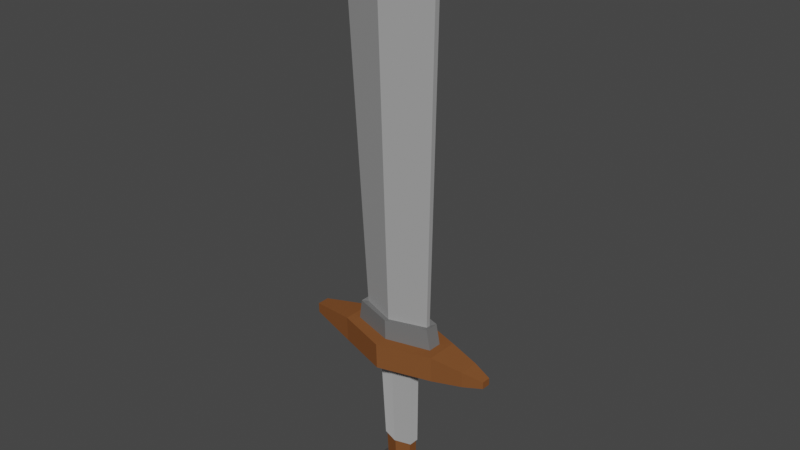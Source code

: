 # Source: sword.blend  (saved by Blender 2.80.75; exported with 4.5.12 LTS)
import bpy
from mathutils import Matrix  # noqa: F401  (used for matrix-valued properties, if any)

bpy.ops.wm.read_factory_settings(use_empty=True)
scene = bpy.context.scene
scene.name = 'Scene'

# ---- collections
col_collection = bpy.data.collections.new('Collection'); scene.collection.children.link(col_collection)

# ---- materials (node trees are filled in below, after node groups)
mat_lgray = bpy.data.materials.new('lGray')
mat_lgray.use_transparent_shadow = False
mat_lgray.diffuse_color = (0.3564, 0.3564, 0.3564, 1.0)
mat_gray_2 = bpy.data.materials.new('Gray 2')
mat_gray_2.use_transparent_shadow = False
mat_gray_2.diffuse_color = (0.162, 0.162, 0.162, 1.0)
mat_dark_gray = bpy.data.materials.new('Dark Gray')
mat_dark_gray.use_transparent_shadow = False
mat_dark_gray.diffuse_color = (0.02732, 0.02732, 0.02732, 1.0)
mat_brown = bpy.data.materials.new('Brown')
mat_brown.use_transparent_shadow = False
mat_brown.diffuse_color = (0.2122, 0.08022, 0.02843, 1.0)

# ---- material node trees
mat_lgray.use_nodes = True; mat_lgray.node_tree.nodes.clear()
_N = mat_lgray.node_tree.nodes; _L = mat_lgray.node_tree.links
n0 = _N.new('ShaderNodeOutputMaterial'); n0.name = 'Material Output'; n0.location = (300, 300)
n1 = _N.new('ShaderNodeBsdfPrincipled'); n1.name = 'Principled BSDF'; n1.location = (10, 300)
n1.distribution = 'GGX'
n1.subsurface_method = 'BURLEY'
n1.inputs[0].default_value = (0.3564, 0.3564, 0.3564, 1.0)
n1.inputs[3].default_value = 1.45
n1.inputs[27].default_value = (0.0, 0.0, 0.0, 1.0)
n1.inputs[28].default_value = 1.0
_L.new(n1.outputs[0], n0.inputs[0])
n0.is_active_output = True
mat_gray_2.use_nodes = True; mat_gray_2.node_tree.nodes.clear()
_N = mat_gray_2.node_tree.nodes; _L = mat_gray_2.node_tree.links
n0 = _N.new('ShaderNodeOutputMaterial'); n0.name = 'Material Output'; n0.location = (300, 300)
n1 = _N.new('ShaderNodeBsdfPrincipled'); n1.name = 'Principled BSDF'; n1.location = (10, 300)
n1.distribution = 'GGX'
n1.subsurface_method = 'BURLEY'
n1.inputs[0].default_value = (0.162, 0.162, 0.162, 1.0)
n1.inputs[3].default_value = 1.45
n1.inputs[27].default_value = (0.0, 0.0, 0.0, 1.0)
n1.inputs[28].default_value = 1.0
_L.new(n1.outputs[0], n0.inputs[0])
n0.is_active_output = True
mat_dark_gray.use_nodes = True; mat_dark_gray.node_tree.nodes.clear()
_N = mat_dark_gray.node_tree.nodes; _L = mat_dark_gray.node_tree.links
n0 = _N.new('ShaderNodeOutputMaterial'); n0.name = 'Material Output'; n0.location = (300, 300)
n1 = _N.new('ShaderNodeBsdfPrincipled'); n1.name = 'Principled BSDF'; n1.location = (10, 300)
n1.distribution = 'GGX'
n1.subsurface_method = 'BURLEY'
n1.inputs[0].default_value = (0.02732, 0.02732, 0.02732, 1.0)
n1.inputs[2].default_value = 0.917
n1.inputs[3].default_value = 0.0
n1.inputs[15].default_value = 0.09362
n1.inputs[24].default_value = 0.2
n1.inputs[27].default_value = (0.0, 0.0, 0.0, 1.0)
n1.inputs[28].default_value = 1.0
_L.new(n1.outputs[0], n0.inputs[0])
n0.is_active_output = True
mat_brown.use_nodes = True; mat_brown.node_tree.nodes.clear()
_N = mat_brown.node_tree.nodes; _L = mat_brown.node_tree.links
n0 = _N.new('ShaderNodeOutputMaterial'); n0.name = 'Material Output'; n0.location = (300, 300)
n1 = _N.new('ShaderNodeBsdfPrincipled'); n1.name = 'Principled BSDF'; n1.location = (10, 300)
n1.distribution = 'GGX'
n1.subsurface_method = 'BURLEY'
n1.inputs[0].default_value = (0.214, 0.08103, 0.02829, 1.0)
n1.inputs[2].default_value = 0.825
n1.inputs[3].default_value = 1.45
n1.inputs[13].default_value = 0.0
n1.inputs[15].default_value = 0.175
n1.inputs[27].default_value = (0.0, 0.0, 0.0, 1.0)
n1.inputs[28].default_value = 1.0
_L.new(n1.outputs[0], n0.inputs[0])
n0.is_active_output = True

# ---- world
world_world = bpy.data.worlds.new('World'); scene.world = world_world
world_world.use_nodes = True; world_world.node_tree.nodes.clear()
_N = world_world.node_tree.nodes; _L = world_world.node_tree.links
n0 = _N.new('ShaderNodeOutputWorld'); n0.name = 'World Output'; n0.location = (300, 300)
n1 = _N.new('ShaderNodeBackground'); n1.name = 'Background'; n1.location = (10, 300)
n1.inputs[0].default_value = (0.05088, 0.05088, 0.05088, 1.0)
_L.new(n1.outputs[0], n0.inputs[0])
n0.is_active_output = True
world_world.color = (0.05088, 0.05088, 0.05088)
world_world.use_sun_shadow = False
world_world.sun_shadow_jitter_overblur = 0.0

# ---- meshes
me_cylinder_001 = bpy.data.meshes.new('Cylinder.001')
me_cylinder_001.from_pydata([(0.01015, 0.5271, 0.7003), (0.03483, 1.005, -0.09643), (-1.268, 0.2336, 0.6823), (-1.66, 0.568, -0.1213), (-1.282, -0.1614, 0.6738), (-1.697, -0.4311, -0.1427), (-0.03007, -0.5499, 0.6772), (-0.03979, -0.9935, -0.1392), (1.248, -0.2564, 0.6953), (1.655, -0.5569, -0.1143), (1.262, 0.1386, 0.7037), (1.692, 0.4422, -0.09291), (-0.5516, 0.1889, -0.1191), (0.01084, 0.3305, -0.1109), (-0.5638, -0.1361, -0.126), (-0.01462, -0.3194, -0.1248), (0.549, -0.1778, -0.1166), (0.5612, 0.1472, -0.1096), (-0.4153, 0.2435, -3.994), (0.04507, 0.3657, -3.988), (-0.4257, -0.03504, -4.0), (0.02306, -0.1914, -3.999), (0.4847, -0.0692, -3.993), (0.4951, 0.2094, -3.987), (-0.7386, 0.3021, -4.577), (0.05293, 0.4459, -4.567), (-0.7515, -0.04439, -4.585), (0.02606, -0.2471, -4.582), (0.8185, -0.1033, -4.572), (0.8315, 0.2432, -4.564), (-0.2389, 0.2674, -4.79), (0.05334, 0.4094, -4.785), (-0.2503, -0.03797, -4.797), (0.03003, -0.2014, -4.798), (0.3227, -0.05948, -4.792), (0.3341, 0.2459, -4.786), (0.02735, 0.9877, 0.7102), (-1.667, 0.551, 0.6852), (-1.705, -0.448, 0.6639), (-0.04727, -1.01, 0.6674), (1.648, -0.5738, 0.6923), (1.685, 0.4252, 0.7137), (0.01273, 0.5885, 0.6672), (-1.409, 0.2619, 0.6472), (-1.425, -0.1776, 0.6377), (-0.03202, -0.6099, 0.6416), (1.39, -0.2833, 0.6616), (1.406, 0.1563, 0.671), (0.001033, 0.4216, 1.308), (-1.172, 0.08217, 1.29), (-1.176, -0.04375, 1.287), (-0.03227, -0.4701, 1.289), (1.14, -0.1339, 1.307), (1.145, -0.001533, 1.31), (-0.0956, 0.2497, 11.94), (-1.676, -0.05531, 11.92), (-1.682, -0.2113, 11.91), (-0.1327, -0.7445, 11.92), (1.452, -0.3329, 11.94), (1.458, -0.1689, 11.94), (-0.1203, -0.1528, 13.07), (-0.4036, -0.2179, 13.07), (-0.4069, -0.3055, 13.07), (-0.1292, -0.3916, 13.07), (0.1541, -0.3265, 13.07), (0.1573, -0.2389, 13.07), (-0.1272, -0.2776, 13.33), (0.01015, 0.5271, 0.7003), (-1.268, 0.2336, 0.6823), (-1.282, -0.1614, 0.6738), (-0.03007, -0.5499, 0.6772), (1.248, -0.2564, 0.6953), (1.262, 0.1386, 0.7037), (0.00644, 0.5742, 1.346), (-1.297, 0.2432, 1.327), (-1.313, -0.1964, 1.317), (-0.03831, -0.6242, 1.32), (1.265, -0.2931, 1.339), (1.281, 0.1464, 1.349), (-0.1534, 0.2196, -4.862), (0.05053, 0.3186, -4.858), (-0.1614, 0.00639, -4.866), (0.03426, -0.1077, -4.867), (0.2386, -0.008618, -4.863), (0.2465, 0.2045, -4.858), (0.02258, -0.2641, -4.292), (0.8405, -0.1158, -4.281), (-0.7657, 0.3024, -4.287), (-0.779, -0.05504, -4.295), (0.8538, 0.2416, -4.273), (0.05074, 0.4507, -4.276), (2.66, -0.4051, 0.05372), (2.655, -0.4156, 0.5495), (2.678, 0.1985, 0.5626), (2.683, 0.2089, 0.06686), (-2.668, 0.4091, 0.02199), (-2.673, 0.3986, 0.5167), (-2.695, -0.2141, 0.5036), (-2.691, -0.2037, 0.008868), (3.29, -0.2638, 0.198), (3.288, -0.2685, 0.423), (3.299, 0.01021, 0.429), (3.301, 0.01495, 0.204), (-3.234, 0.317, 0.1046), (-3.237, 0.3104, 0.4197), (-3.251, -0.07994, 0.4114), (-3.249, -0.0733, 0.09629), (0.5428, -0.1673, -0.4919), (0.5548, 0.1532, -0.485), (-0.5504, -0.1263, -0.5011), (-0.01097, -0.307, -0.4999), (0.01416, 0.3339, -0.4862), (-0.5384, 0.1942, -0.4943), (0.4971, -0.09019, -3.244), (-0.4524, -0.05456, -3.252), (0.03846, 0.3589, -3.238), (0.5078, 0.1973, -3.237), (0.01578, -0.2161, -3.251), (-0.4417, 0.233, -3.246), (0.5495, 0.2124, -3.237), (0.6027, 0.1699, -0.4842), (0.01446, -0.2492, -3.251), (-0.01243, -0.3439, -0.5007), (-0.482, 0.2511, -3.246), (-0.5849, 0.2144, -0.4943), (-0.5983, -0.143, -0.5019), (0.5893, -0.1875, -0.4918), (0.01555, 0.3708, -0.4854), (0.5375, -0.1083, -3.244), (-0.494, -0.06957, -3.252), (0.03971, 0.392, -3.238)], [], [(36, 1, 3, 37), (5, 38, 97, 98), (38, 5, 7, 39), (39, 7, 9, 40), (9, 7, 15, 16), (11, 41, 93, 94), (41, 11, 1, 36), (116, 113, 22, 23), (5, 3, 12, 14), (11, 9, 16, 17), (3, 1, 13, 12), (7, 5, 14, 15), (1, 11, 17, 13), (86, 85, 27, 28), (117, 114, 20, 21), (118, 115, 19, 18), (115, 116, 23, 19), (113, 117, 21, 22), (114, 118, 18, 20), (27, 26, 32, 33), (88, 87, 24, 26), (89, 86, 28, 29), (85, 88, 26, 27), (87, 90, 25, 24), (90, 89, 29, 25), (24, 25, 31, 30), (25, 29, 35, 31), (28, 27, 33, 34), (26, 24, 30, 32), (29, 28, 34, 35), (31, 35, 84, 80), (2, 0, 36, 37), (4, 2, 37, 38), (6, 4, 38, 39), (8, 6, 39, 40), (10, 8, 40, 41), (0, 10, 41, 36), (67, 72, 71, 70, 69, 68), (43, 44, 75, 74), (45, 46, 77, 76), (47, 42, 73, 78), (42, 43, 74, 73), (44, 45, 76, 75), (46, 47, 78, 77), (59, 54, 60, 65), (48, 49, 55, 54), (53, 48, 54, 59), (51, 52, 58, 57), (49, 50, 56, 55), (52, 53, 59, 58), (50, 51, 57, 56), (64, 65, 66), (57, 58, 64, 63), (55, 56, 62, 61), (58, 59, 65, 64), (56, 57, 63, 62), (54, 55, 61, 60), (62, 63, 66), (60, 61, 66), (65, 60, 66), (63, 64, 66), (61, 62, 66), (43, 42, 67, 68), (44, 43, 68, 69), (45, 44, 69, 70), (46, 45, 70, 71), (47, 46, 71, 72), (42, 47, 72, 67), (73, 74, 49, 48), (74, 75, 50, 49), (75, 76, 51, 50), (76, 77, 52, 51), (77, 78, 53, 52), (78, 73, 48, 53), (81, 79, 80, 84, 83, 82), (34, 33, 82, 83), (32, 30, 79, 81), (35, 34, 83, 84), (33, 32, 81, 82), (30, 31, 80, 79), (19, 23, 89, 90), (18, 19, 90, 87), (21, 20, 88, 85), (23, 22, 86, 89), (20, 18, 87, 88), (22, 21, 85, 86), (91, 94, 102, 99), (41, 40, 92, 93), (9, 11, 94, 91), (40, 9, 91, 92), (96, 95, 103, 104), (38, 37, 96, 97), (3, 5, 98, 95), (37, 3, 95, 96), (100, 99, 102, 101), (92, 91, 99, 100), (94, 93, 101, 102), (93, 92, 100, 101), (104, 103, 106, 105), (98, 97, 105, 106), (97, 96, 104, 105), (95, 98, 106, 103), (14, 12, 112, 109), (16, 15, 110, 107), (13, 17, 108, 111), (12, 13, 111, 112), (15, 14, 109, 110), (17, 16, 107, 108), (115, 118, 123, 130), (107, 110, 122, 126), (110, 109, 125, 122), (116, 115, 130, 119), (109, 112, 124, 125), (113, 116, 119, 128), (125, 124, 123, 129), (126, 122, 121, 128), (127, 120, 119, 130), (124, 127, 130, 123), (122, 125, 129, 121), (120, 126, 128, 119), (108, 107, 126, 120), (118, 114, 129, 123), (111, 108, 120, 127), (114, 117, 121, 129), (117, 113, 128, 121), (112, 111, 127, 124)])
me_cylinder_001.polygons.foreach_set('material_index', [3, 3, 3, 3, 3, 3, 3, 3, 3, 3, 3, 3, 3, 1, 3, 3, 3, 3, 3, 1, 1, 1, 1, 1, 1, 1, 1, 1, 1, 1, 1, 3, 3, 3, 3, 3, 3, 0, 1, 1, 1, 1, 1, 1, 0, 0, 0, 0, 0, 0, 0, 0, 0, 0, 0, 0, 0, 0, 0, 0, 0, 0, 0, 0, 0, 0, 0, 0, 1, 1, 1, 1, 1, 1, 1, 1, 1, 1, 1, 1, 1, 1, 1, 1, 1, 1, 3, 3, 3, 3, 3, 3, 3, 3, 3, 3, 3, 3, 3, 3, 3, 3, 3, 3, 3, 3, 3, 3, 2, 2, 2, 2, 2, 2, 2, 2, 2, 2, 2, 2, 2, 2, 2, 2, 2, 2])
_uv = me_cylinder_001.uv_layers.new(name='UVMap')
_uv.uv.foreach_set('vector', [1.0, 0.5, 1.0, 1.0, 0.8333, 1.0, 0.8333, 0.5, 0.6667, 1.0, 0.6667, 0.5, 0.6667, 0.5, 0.6667, 1.0, 0.6667, 0.5, 0.6667, 1.0, 0.5, 1.0, 0.5, 0.5, 0.5, 0.5, 0.5, 1.0, 0.3333, 1.0, 0.3333, 0.5, 0.3333, 1.0, 0.5, 1.0, 0.5, 1.0, 0.3333, 1.0, 0.1667, 1.0, 0.1667, 0.5, 0.1667, 0.5, 0.1667, 1.0, 0.1667, 0.5, 0.1667, 1.0, -8.941e-08, 1.0, -8.941e-08, 0.5, 0.1667, 1.0, 0.3333, 1.0, 0.3333, 1.0, 0.1667, 1.0, 0.6667, 1.0, 0.8333, 1.0, 0.8333, 1.0, 0.6667, 1.0, 0.1667, 1.0, 0.3333, 1.0, 0.3333, 1.0, 0.1667, 1.0, 0.8333, 1.0, 1.0, 1.0, 1.0, 1.0, 0.8333, 1.0, 0.5, 1.0, 0.6667, 1.0, 0.6667, 1.0, 0.5, 1.0, -8.941e-08, 1.0, 0.1667, 1.0, 0.1667, 1.0, -8.941e-08, 1.0, 0.3333, 1.0, 0.5, 1.0, 0.5, 1.0, 0.3333, 1.0, 0.5, 1.0, 0.6667, 1.0, 0.6667, 1.0, 0.5, 1.0, 0.8333, 1.0, 1.0, 1.0, 1.0, 1.0, 0.8333, 1.0, -8.941e-08, 1.0, 0.1667, 1.0, 0.1667, 1.0, -8.941e-08, 1.0, 0.3333, 1.0, 0.5, 1.0, 0.5, 1.0, 0.3333, 1.0, 0.6667, 1.0, 0.8333, 1.0, 0.8333, 1.0, 0.6667, 1.0, 0.5, 1.0, 0.6667, 1.0, 0.6667, 1.0, 0.5, 1.0, 0.6667, 1.0, 0.8333, 1.0, 0.8333, 1.0, 0.6667, 1.0, 0.1667, 1.0, 0.3333, 1.0, 0.3333, 1.0, 0.1667, 1.0, 0.5, 1.0, 0.6667, 1.0, 0.6667, 1.0, 0.5, 1.0, 0.8333, 1.0, 1.0, 1.0, 1.0, 1.0, 0.8333, 1.0, -8.941e-08, 1.0, 0.1667, 1.0, 0.1667, 1.0, -8.941e-08, 1.0, 0.8333, 1.0, 1.0, 1.0, 1.0, 1.0, 0.8333, 1.0, -8.941e-08, 1.0, 0.1667, 1.0, 0.1667, 1.0, -8.941e-08, 1.0, 0.3333, 1.0, 0.5, 1.0, 0.5, 1.0, 0.3333, 1.0, 0.6667, 1.0, 0.8333, 1.0, 0.8333, 1.0, 0.6667, 1.0, 0.1667, 1.0, 0.3333, 1.0, 0.3333, 1.0, 0.1667, 1.0, -8.941e-08, 1.0, 0.1667, 1.0, 0.1667, 1.0, -8.941e-08, 1.0, 0.9123, 0.3043, 0.75, 0.398, 0.75, 0.49, 0.9578, 0.37, 0.9123, 0.1957, 0.9123, 0.3043, 0.9578, 0.37, 0.9578, 0.13, 0.75, 0.102, 0.9123, 0.1957, 0.9578, 0.13, 0.75, 0.01, 0.5877, 0.1957, 0.75, 0.102, 0.75, 0.01, 0.5422, 0.13, 0.5877, 0.3043, 0.5877, 0.1957, 0.5422, 0.13, 0.5422, 0.37, 0.75, 0.398, 0.5877, 0.3043, 0.5422, 0.37, 0.75, 0.49, 0.75, 0.398, 0.5877, 0.3043, 0.5877, 0.1957, 0.75, 0.102, 0.9123, 0.1957, 0.9123, 0.3043, 0.9123, 0.3043, 0.9123, 0.1957, 0.9123, 0.1957, 0.9123, 0.3043, 0.75, 0.102, 0.5877, 0.1957, 0.5877, 0.1957, 0.75, 0.102, 0.5877, 0.3043, 0.75, 0.398, 0.75, 0.398, 0.5877, 0.3043, 0.75, 0.398, 0.9123, 0.3043, 0.9123, 0.3043, 0.75, 0.398, 0.9123, 0.1957, 0.75, 0.102, 0.75, 0.102, 0.9123, 0.1957, 0.5877, 0.1957, 0.5877, 0.3043, 0.5877, 0.3043, 0.5877, 0.1957, 0.5877, 0.3043, 0.75, 0.398, 0.75, 0.398, 0.5877, 0.3043, 0.75, 0.398, 0.9123, 0.3043, 0.9123, 0.3043, 0.75, 0.398, 0.5877, 0.3043, 0.75, 0.398, 0.75, 0.398, 0.5877, 0.3043, 0.75, 0.102, 0.5877, 0.1957, 0.5877, 0.1957, 0.75, 0.102, 0.9123, 0.3043, 0.9123, 0.1957, 0.9123, 0.1957, 0.9123, 0.3043, 0.5877, 0.1957, 0.5877, 0.3043, 0.5877, 0.3043, 0.5877, 0.1957, 0.9123, 0.1957, 0.75, 0.102, 0.75, 0.102, 0.9123, 0.1957, 0.5877, 0.1957, 0.5877, 0.3043, 0.5877, 0.1957, 0.75, 0.102, 0.5877, 0.1957, 0.5877, 0.1957, 0.75, 0.102, 0.9123, 0.3043, 0.9123, 0.1957, 0.9123, 0.1957, 0.9123, 0.3043, 0.5877, 0.1957, 0.5877, 0.3043, 0.5877, 0.3043, 0.5877, 0.1957, 0.9123, 0.1957, 0.75, 0.102, 0.75, 0.102, 0.9123, 0.1957, 0.75, 0.398, 0.9123, 0.3043, 0.9123, 0.3043, 0.75, 0.398, 0.9123, 0.1957, 0.75, 0.102, 0.9123, 0.1957, 0.75, 0.398, 0.9123, 0.3043, 0.75, 0.398, 0.5877, 0.3043, 0.75, 0.398, 0.5877, 0.3043, 0.75, 0.102, 0.5877, 0.1957, 0.75, 0.102, 0.9123, 0.3043, 0.9123, 0.1957, 0.9123, 0.3043, 0.9123, 0.3043, 0.75, 0.398, 0.75, 0.398, 0.9123, 0.3043, 0.9123, 0.1957, 0.9123, 0.3043, 0.9123, 0.3043, 0.9123, 0.1957, 0.75, 0.102, 0.9123, 0.1957, 0.9123, 0.1957, 0.75, 0.102, 0.5877, 0.1957, 0.75, 0.102, 0.75, 0.102, 0.5877, 0.1957, 0.5877, 0.3043, 0.5877, 0.1957, 0.5877, 0.1957, 0.5877, 0.3043, 0.75, 0.398, 0.5877, 0.3043, 0.5877, 0.3043, 0.75, 0.398, 0.75, 0.398, 0.9123, 0.3043, 0.9123, 0.3043, 0.75, 0.398, 0.9123, 0.3043, 0.9123, 0.1957, 0.9123, 0.1957, 0.9123, 0.3043, 0.9123, 0.1957, 0.75, 0.102, 0.75, 0.102, 0.9123, 0.1957, 0.75, 0.102, 0.5877, 0.1957, 0.5877, 0.1957, 0.75, 0.102, 0.5877, 0.1957, 0.5877, 0.3043, 0.5877, 0.3043, 0.5877, 0.1957, 0.5877, 0.3043, 0.75, 0.398, 0.75, 0.398, 0.5877, 0.3043, 0.6667, 1.0, 0.8333, 1.0, -8.941e-08, 1.0, 0.1667, 1.0, 0.3333, 1.0, 0.5, 1.0, 0.3333, 1.0, 0.5, 1.0, 0.5, 1.0, 0.3333, 1.0, 0.6667, 1.0, 0.8333, 1.0, 0.8333, 1.0, 0.6667, 1.0, 0.1667, 1.0, 0.3333, 1.0, 0.3333, 1.0, 0.1667, 1.0, 0.5, 1.0, 0.6667, 1.0, 0.6667, 1.0, 0.5, 1.0, 0.8333, 1.0, 1.0, 1.0, 1.0, 1.0, 0.8333, 1.0, -8.941e-08, 1.0, 0.1667, 1.0, 0.1667, 1.0, -8.941e-08, 1.0, 0.8333, 1.0, 1.0, 1.0, 1.0, 1.0, 0.8333, 1.0, 0.5, 1.0, 0.6667, 1.0, 0.6667, 1.0, 0.5, 1.0, 0.1667, 1.0, 0.3333, 1.0, 0.3333, 1.0, 0.1667, 1.0, 0.6667, 1.0, 0.8333, 1.0, 0.8333, 1.0, 0.6667, 1.0, 0.3333, 1.0, 0.5, 1.0, 0.5, 1.0, 0.3333, 1.0, 0.3333, 1.0, 0.1667, 1.0, 0.1667, 1.0, 0.3333, 1.0, 0.5422, 0.37, 0.5422, 0.13, 0.5422, 0.13, 0.5422, 0.37, 0.3333, 1.0, 0.1667, 1.0, 0.1667, 1.0, 0.3333, 1.0, 0.3333, 0.5, 0.3333, 1.0, 0.3333, 1.0, 0.3333, 0.5, 0.8333, 0.5, 0.8333, 1.0, 0.8333, 1.0, 0.8333, 0.5, 0.9578, 0.13, 0.9578, 0.37, 0.9578, 0.37, 0.9578, 0.13, 0.8333, 1.0, 0.6667, 1.0, 0.6667, 1.0, 0.8333, 1.0, 0.8333, 0.5, 0.8333, 1.0, 0.8333, 1.0, 0.8333, 0.5, 0.3333, 0.5, 0.3333, 1.0, 0.1667, 1.0, 0.1667, 0.5, 0.3333, 0.5, 0.3333, 1.0, 0.3333, 1.0, 0.3333, 0.5, 0.1667, 1.0, 0.1667, 0.5, 0.1667, 0.5, 0.1667, 1.0, 0.5422, 0.37, 0.5422, 0.13, 0.5422, 0.13, 0.5422, 0.37, 0.8333, 0.5, 0.8333, 1.0, 0.6667, 1.0, 0.6667, 0.5, 0.6667, 1.0, 0.6667, 0.5, 0.6667, 0.5, 0.6667, 1.0, 0.9578, 0.13, 0.9578, 0.37, 0.9578, 0.37, 0.9578, 0.13, 0.8333, 1.0, 0.6667, 1.0, 0.6667, 1.0, 0.8333, 1.0, 0.6667, 1.0, 0.8333, 1.0, 0.8333, 1.0, 0.6667, 1.0, 0.3333, 1.0, 0.5, 1.0, 0.5, 1.0, 0.3333, 1.0, -8.941e-08, 1.0, 0.1667, 1.0, 0.1667, 1.0, -8.941e-08, 1.0, 0.8333, 1.0, 1.0, 1.0, 1.0, 1.0, 0.8333, 1.0, 0.5, 1.0, 0.6667, 1.0, 0.6667, 1.0, 0.5, 1.0, 0.1667, 1.0, 0.3333, 1.0, 0.3333, 1.0, 0.1667, 1.0, 1.0, 1.0, 0.8333, 1.0, 0.8333, 1.0, 1.0, 1.0, 0.3333, 1.0, 0.5, 1.0, 0.5, 1.0, 0.3333, 1.0, 0.5, 1.0, 0.6667, 1.0, 0.6667, 1.0, 0.5, 1.0, 0.1667, 1.0, -8.941e-08, 1.0, -8.941e-08, 1.0, 0.1667, 1.0, 0.6667, 1.0, 0.8333, 1.0, 0.8333, 1.0, 0.6667, 1.0, 0.3333, 1.0, 0.1667, 1.0, 0.1667, 1.0, 0.3333, 1.0, 0.6667, 1.0, 0.8333, 1.0, 0.8333, 1.0, 0.6667, 1.0, 0.3333, 1.0, 0.5, 1.0, 0.5, 1.0, 0.3333, 1.0, -8.941e-08, 1.0, 0.1667, 1.0, 0.1667, 1.0, -8.941e-08, 1.0, 0.8333, 1.0, 1.0, 1.0, 1.0, 1.0, 0.8333, 1.0, 0.5, 1.0, 0.6667, 1.0, 0.6667, 1.0, 0.5, 1.0, 0.1667, 1.0, 0.3333, 1.0, 0.3333, 1.0, 0.1667, 1.0, 0.1667, 1.0, 0.3333, 1.0, 0.3333, 1.0, 0.1667, 1.0, 0.8333, 1.0, 0.6667, 1.0, 0.6667, 1.0, 0.8333, 1.0, -8.941e-08, 1.0, 0.1667, 1.0, 0.1667, 1.0, -8.941e-08, 1.0, 0.6667, 1.0, 0.5, 1.0, 0.5, 1.0, 0.6667, 1.0, 0.5, 1.0, 0.3333, 1.0, 0.3333, 1.0, 0.5, 1.0, 0.8333, 1.0, 1.0, 1.0, 1.0, 1.0, 0.8333, 1.0])
me_cylinder_001.materials.append(mat_lgray)
me_cylinder_001.materials.append(mat_gray_2)
me_cylinder_001.materials.append(mat_dark_gray)
me_cylinder_001.materials.append(mat_brown)
me_cylinder_001.use_remesh_preserve_volume = False
me_cylinder_001.use_remesh_preserve_attributes = False
me_cylinder_001.use_mirror_vertex_groups = False
me_cylinder_001.update()
me_cylinder_001.normals_split_custom_set([tuple(v) for v in zip(*[iter([-0.2497, 0.9682, 0.01808, -0.2497, 0.9682, 0.01808, -0.2497, 0.9682, 0.01808, -0.2497, 0.9682, 0.01808, -0.2263, -0.9738, -0.02261, -0.2263, -0.9738, -0.02261, -0.2263, -0.9738, -0.02261, -0.2263, -0.9738, -0.02261, -0.3212, -0.9467, -0.02292, -0.3212, -0.9467, -0.02292, -0.3212, -0.9467, -0.02292, -0.3212, -0.9467, -0.02292, 0.2497, -0.9682, -0.01808, 0.2497, -0.9682, -0.01808, 0.2497, -0.9682, -0.01808, 0.2497, -0.9682, -0.01808, 0.009271, 0.02106, -0.9997, 0.009271, 0.02106, -0.9997, 0.009271, 0.02106, -0.9997, 0.009271, 0.02106, -0.9997, 0.2257, 0.9739, 0.02261, 0.2257, 0.9739, 0.02261, 0.2257, 0.9739, 0.02261, 0.2257, 0.9739, 0.02261, 0.3212, 0.9467, 0.02292, 0.3212, 0.9467, 0.02292, 0.3212, 0.9467, 0.02292, 0.3212, 0.9467, 0.02292, 0.9992, -0.03693, -0.01762, 0.9992, -0.03693, -0.01762, 0.9992, -0.03693, -0.01762, 0.9992, -0.03693, -0.01762, 0.009271, 0.02106, -0.9997, 0.009271, 0.02106, -0.9997, 0.009271, 0.02106, -0.9997, 0.009271, 0.02106, -0.9997, 0.009271, 0.02106, -0.9997, 0.009271, 0.02106, -0.9997, 0.009271, 0.02106, -0.9997, 0.009271, 0.02106, -0.9997, 0.009271, 0.02106, -0.9997, 0.009271, 0.02106, -0.9997, 0.009271, 0.02106, -0.9997, 0.009271, 0.02106, -0.9997, 0.009272, 0.02106, -0.9997, 0.009272, 0.02106, -0.9997, 0.009272, 0.02106, -0.9997, 0.009272, 0.02106, -0.9997, 0.009272, 0.02106, -0.9997, 0.009272, 0.02106, -0.9997, 0.009272, 0.02106, -0.9997, 0.009272, 0.02106, -0.9997, 0.1789, -0.9823, -0.0556, 0.1789, -0.9823, -0.0556, 0.1789, -0.9823, -0.0556, 0.1789, -0.9823, -0.0556, -0.3272, -0.9443, -0.03534, -0.3272, -0.9443, -0.03534, -0.3272, -0.9443, -0.03534, -0.3272, -0.9443, -0.03534, -0.2552, 0.9669, 0.005591, -0.2552, 0.9669, 0.005591, -0.2552, 0.9669, 0.005591, -0.2552, 0.9669, 0.005591, 0.3268, 0.945, 0.01053, 0.3268, 0.945, 0.01053, 0.3268, 0.945, 0.01053, 0.3268, 0.945, 0.01053, 0.2547, -0.9665, -0.03039, 0.2547, -0.9665, -0.03039, 0.2547, -0.9665, -0.03039, 0.2547, -0.9665, -0.03039, -0.9987, 0.03803, -0.03458, -0.9987, 0.03803, -0.03458, -0.9987, 0.03803, -0.03458, -0.9987, 0.03803, -0.03458, -0.2917, -0.8456, -0.4471, -0.2917, -0.8456, -0.4471, -0.2917, -0.8456, -0.4471, -0.2917, -0.8456, -0.4471, -0.9949, 0.03914, -0.09292, -0.9949, 0.03914, -0.09292, -0.9949, 0.03914, -0.09292, -0.9949, 0.03914, -0.09292, 0.9964, -0.03557, -0.07668, 0.9964, -0.03557, -0.07668, 0.9964, -0.03557, -0.07668, 0.9964, -0.03557, -0.07668, -0.2516, -0.966, -0.05948, -0.2516, -0.966, -0.05948, -0.2516, -0.966, -0.05948, -0.2516, -0.966, -0.05948, -0.1785, 0.9838, -0.01755, -0.1785, 0.9838, -0.01755, -0.1785, 0.9838, -0.01755, -0.1785, 0.9838, -0.01755, 0.252, 0.9676, -0.01404, 0.252, 0.9676, -0.01404, 0.252, 0.9676, -0.01404, 0.252, 0.9676, -0.01404, -0.2269, 0.8836, -0.4095, -0.2269, 0.8836, -0.4095, -0.2269, 0.8836, -0.4095, -0.2269, 0.8836, -0.4095, 0.2994, 0.8638, -0.4052, 0.2994, 0.8638, -0.4052, 0.2994, 0.8638, -0.4052, 0.2994, 0.8638, -0.4052, 0.2345, -0.866, -0.4417, 0.2345, -0.866, -0.4417, 0.2345, -0.866, -0.4417, 0.2345, -0.866, -0.4417, -0.3899, 0.03426, -0.9202, -0.3899, 0.03426, -0.9202, -0.3899, 0.03426, -0.9202, -0.3899, 0.03426, -0.9202, 0.4069, 0.004364, -0.9135, 0.4069, 0.004364, -0.9135, 0.4069, 0.004364, -0.9135, 0.4069, 0.004364, -0.9135, 0.337, 0.5828, -0.7394, 0.337, 0.5828, -0.7394, 0.337, 0.5828, -0.7394, 0.337, 0.5828, -0.7394, -0.009271, -0.02106, 0.9997, -0.009271, -0.02106, 0.9997, -0.009271, -0.02106, 0.9997, -0.009271, -0.02106, 0.9997, -0.009271, -0.02106, 0.9997, -0.009271, -0.02106, 0.9997, -0.009271, -0.02106, 0.9997, -0.009271, -0.02106, 0.9997, -0.009272, -0.02106, 0.9997, -0.009272, -0.02106, 0.9997, -0.009272, -0.02106, 0.9997, -0.009272, -0.02106, 0.9997, -0.009272, -0.02106, 0.9997, -0.009272, -0.02106, 0.9997, -0.009272, -0.02106, 0.9997, -0.009272, -0.02106, 0.9997, -0.009271, -0.02106, 0.9997, -0.009271, -0.02106, 0.9997, -0.009271, -0.02106, 0.9997, -0.009271, -0.02106, 0.9997, -0.009272, -0.02106, 0.9997, -0.009272, -0.02106, 0.9997, -0.009272, -0.02106, 0.9997, -0.009272, -0.02106, 0.9997, 0.009272, 0.02106, -0.9997, 0.009272, 0.02106, -0.9997, 0.009272, 0.02106, -0.9997, 0.009272, 0.02106, -0.9997, 0.009272, 0.02106, -0.9997, 0.009272, 0.02106, -0.9997, -0.9859, 0.0333, 0.164, -0.9859, 0.0333, 0.164, -0.9859, 0.0333, 0.164, -0.9859, 0.0333, 0.164, 0.2346, -0.9721, 0.005409, 0.2346, -0.9721, 0.005409, 0.2346, -0.9721, 0.005409, 0.2346, -0.9721, 0.005409, 0.3064, 0.9508, 0.04658, 0.3064, 0.9508, 0.04658, 0.3064, 0.9508, 0.04658, 0.3064, 0.9508, 0.04658, -0.235, 0.9711, 0.04198, -0.235, 0.9711, 0.04198, -0.235, 0.9711, 0.04198, -0.235, 0.9711, 0.04198, -0.3068, -0.9518, 0.000816, -0.3068, -0.9518, 0.000816, -0.3068, -0.9518, 0.000816, -0.3068, -0.9518, 0.000816, 0.9827, -0.04056, 0.1807, 0.9827, -0.04056, 0.1807, 0.9827, -0.04056, 0.1807, 0.9827, -0.04056, 0.1807, 0.2492, 0.9084, 0.3356, 0.2492, 0.9084, 0.3356, 0.2492, 0.9084, 0.3356, 0.2492, 0.9084, 0.3356, -0.228, 0.9736, 0.007718, -0.228, 0.9736, 0.007718, -0.228, 0.9736, 0.007718, -0.228, 0.9736, 0.007718, 0.2978, 0.9546, 0.0122, 0.2978, 0.9546, 0.0122, 0.2978, 0.9546, 0.0122, 0.2978, 0.9546, 0.0122, 0.262, -0.9648, -0.02409, 0.262, -0.9648, -0.02409, 0.262, -0.9648, -0.02409, 0.262, -0.9648, -0.02409, -0.9982, 0.03828, -0.04693, -0.9982, 0.03828, -0.04693, -0.9982, 0.03828, -0.04693, -0.9982, 0.03828, -0.04693, 0.9989, -0.03666, -0.02998, 0.9989, -0.03666, -0.02998, 0.9989, -0.03666, -0.02998, 0.9989, -0.03666, -0.02998, -0.3354, -0.9416, -0.02915, -0.3354, -0.9416, -0.02915, -0.3354, -0.9416, -0.02915, -0.3354, -0.9416, -0.02915, 0.6714, -0.04093, 0.74, 0.6714, -0.04093, 0.74, 0.6714, -0.04093, 0.74, 0.2336, -0.9314, 0.2793, 0.2336, -0.9314, 0.2793, 0.2336, -0.9314, 0.2793, 0.2336, -0.9314, 0.2793, -0.6701, 0.009142, 0.7422, -0.6701, 0.009142, 0.7422, -0.6701, 0.009142, 0.7422, -0.6701, 0.009142, 0.7422, 0.6562, -0.04064, 0.7535, 0.6562, -0.04064, 0.7535, 0.6562, -0.04064, 0.7535, 0.6562, -0.04064, 0.7535, -0.3092, -0.9106, 0.2741, -0.3092, -0.9106, 0.2741, -0.3092, -0.9106, 0.2741, -0.3092, -0.9106, 0.2741, -0.188, 0.9246, 0.3313, -0.188, 0.9246, 0.3313, -0.188, 0.9246, 0.3313, -0.188, 0.9246, 0.3313, -0.2743, -0.881, 0.3854, -0.2743, -0.881, 0.3854, -0.2743, -0.881, 0.3854, -0.2085, 0.8817, 0.4232, -0.2085, 0.8817, 0.4232, -0.2085, 0.8817, 0.4232, 0.2668, 0.8639, 0.4272, 0.2668, 0.8639, 0.4272, 0.2668, 0.8639, 0.4272, 0.201, -0.8988, 0.3895, 0.201, -0.8988, 0.3895, 0.201, -0.8988, 0.3895, -0.685, 0.01001, 0.7285, -0.685, 0.01001, 0.7285, -0.685, 0.01001, 0.7285, 0.1213, -0.4745, -0.8718, 0.1213, -0.4745, -0.8718, 0.1213, -0.4745, -0.8718, 0.1213, -0.4745, -0.8718, 0.2431, 0.01169, -0.9699, 0.2431, 0.01169, -0.9699, 0.2431, 0.01169, -0.9699, 0.2431, 0.01169, -0.9699, 0.1577, 0.501, -0.851, 0.1577, 0.501, -0.851, 0.1577, 0.501, -0.851, 0.1577, 0.501, -0.851, -0.1053, 0.5109, -0.8532, -0.1053, 0.5109, -0.8532, -0.1053, 0.5109, -0.8532, -0.1053, 0.5109, -0.8532, -0.225, 0.02925, -0.9739, -0.225, 0.02925, -0.9739, -0.225, 0.02925, -0.9739, -0.225, 0.02925, -0.9739, -0.1417, -0.4646, -0.8741, -0.1417, -0.4646, -0.8741, -0.1417, -0.4646, -0.8741, -0.1417, -0.4646, -0.8741, 0.04349, -0.2145, 0.9757, 0.04349, -0.2145, 0.9757, 0.04349, -0.2145, 0.9757, 0.04349, -0.2145, 0.9757, 0.2453, -0.0299, 0.969, 0.2453, -0.0299, 0.969, 0.2453, -0.0299, 0.969, 0.2453, -0.0299, 0.969, 0.05781, 0.1688, 0.984, 0.05781, 0.1688, 0.984, 0.05781, 0.1688, 0.984, 0.05781, 0.1688, 0.984, -0.06189, 0.1751, 0.9826, -0.06189, 0.1751, 0.9826, -0.06189, 0.1751, 0.9826, -0.06189, 0.1751, 0.9826, -0.2632, -0.01082, 0.9647, -0.2632, -0.01082, 0.9647, -0.2632, -0.01082, 0.9647, -0.2632, -0.01082, 0.9647, -0.07634, -0.2118, 0.9743, -0.07634, -0.2118, 0.9743, -0.07634, -0.2118, 0.9743, -0.07634, -0.2118, 0.9743, 0.009268, 0.02106, -0.9997, 0.009268, 0.02106, -0.9997, 0.009268, 0.02106, -0.9997, 0.009268, 0.02106, -0.9997, 0.009268, 0.02106, -0.9997, 0.009268, 0.02106, -0.9997, 0.2935, -0.5746, -0.764, 0.2935, -0.5746, -0.764, 0.2935, -0.5746, -0.764, 0.2935, -0.5746, -0.764, -0.6257, 0.04004, -0.779, -0.6257, 0.04004, -0.779, -0.6257, 0.04004, -0.779, -0.6257, 0.04004, -0.779, 0.6398, -0.007442, -0.7685, 0.6398, -0.007442, -0.7685, 0.6398, -0.007442, -0.7685, 0.6398, -0.007442, -0.7685, -0.3234, -0.5507, -0.7695, -0.3234, -0.5507, -0.7695, -0.3234, -0.5507, -0.7695, -0.3234, -0.5507, -0.7695, -0.2799, 0.6061, -0.7445, -0.2799, 0.6061, -0.7445, -0.2799, 0.6061, -0.7445, -0.2799, 0.6061, -0.7445, 0.2614, 0.9, 0.3488, 0.2614, 0.9, 0.3488, 0.2614, 0.9, 0.3488, 0.2614, 0.9, 0.3488, -0.1991, 0.9173, 0.3449, -0.1991, 0.9173, 0.3449, -0.1991, 0.9173, 0.3449, -0.1991, 0.9173, 0.3449, -0.2679, -0.9136, 0.306, -0.2679, -0.9136, 0.306, -0.2679, -0.9136, 0.306, -0.2679, -0.9136, 0.306, 0.6259, -0.04005, 0.7789, 0.6259, -0.04005, 0.7789, 0.6259, -0.04005, 0.7789, 0.6259, -0.04005, 0.7789, -0.6403, 0.007467, 0.7681, -0.6403, 0.007467, 0.7681, -0.6403, 0.007467, 0.7681, -0.6403, 0.007467, 0.7681, 0.1926, -0.9313, 0.3093, 0.1926, -0.9313, 0.3093, 0.1926, -0.9313, 0.3093, 0.1926, -0.9313, 0.3093, 0.2204, 0.01265, -0.9753, 0.2204, 0.01265, -0.9753, 0.2204, 0.01265, -0.9753, 0.2204, 0.01265, -0.9753, 0.1443, -0.02657, 0.9892, 0.1443, -0.02657, 0.9892, 0.1443, -0.02657, 0.9892, 0.1443, -0.02657, 0.9892, 0.1627, 0.01505, -0.9866, 0.1627, 0.01505, -0.9866, 0.1627, 0.01505, -0.9866, 0.1627, 0.01505, -0.9866, 0.1524, -0.9881, -0.0194, 0.1524, -0.9881, -0.0194, 0.1524, -0.9881, -0.0194, 0.1524, -0.9881, -0.0194, -0.1578, 0.9873, 0.01933, -0.1578, 0.9873, 0.01933, -0.1578, 0.9873, 0.01933, -0.1578, 0.9873, 0.01933, -0.1632, -0.01503, 0.9865, -0.1632, -0.01503, 0.9865, -0.1632, -0.01503, 0.9865, -0.1632, -0.01503, 0.9865, -0.1448, 0.02658, -0.9891, -0.1448, 0.02658, -0.9891, -0.1448, 0.02658, -0.9891, -0.1448, 0.02658, -0.9891, -0.1531, 0.988, 0.01939, -0.1531, 0.988, 0.01939, -0.1531, 0.988, 0.01939, -0.1531, 0.988, 0.01939, 0.9993, -0.03749, 0.008474, 0.9993, -0.03749, 0.008474, 0.9993, -0.03749, 0.008474, 0.9993, -0.03749, 0.008474, 0.2229, -0.9747, -0.01846, 0.2229, -0.9747, -0.01846, 0.2229, -0.9747, -0.01846, 0.2229, -0.9747, -0.01846, 0.2949, 0.9552, 0.02285, 0.2949, 0.9552, 0.02285, 0.2949, 0.9552, 0.02285, 0.2949, 0.9552, 0.02285, 0.2023, -0.02851, 0.9789, 0.2023, -0.02851, 0.9789, 0.2023, -0.02851, 0.9789, 0.2023, -0.02851, 0.9789, -0.9993, 0.0375, -0.008478, -0.9993, 0.0375, -0.008478, -0.9993, 0.0375, -0.008478, -0.9993, 0.0375, -0.008478, -0.231, -0.9727, -0.02263, -0.231, -0.9727, -0.02263, -0.231, -0.9727, -0.02263, -0.231, -0.9727, -0.02263, -0.167, -0.01487, 0.9858, -0.167, -0.01487, 0.9858, -0.167, -0.01487, 0.9858, -0.167, -0.01487, 0.9858, -0.1487, 0.02672, -0.9885, -0.1487, 0.02672, -0.9885, -0.1487, 0.02672, -0.9885, -0.1487, 0.02672, -0.9885, -0.9987, 0.03803, -0.03458, -0.9987, 0.03803, -0.03458, -0.9987, 0.03803, -0.03458, -0.9987, 0.03803, -0.03458, 0.2444, -0.9692, -0.03044, 0.2444, -0.9692, -0.03044, 0.2444, -0.9692, -0.03044, 0.2444, -0.9692, -0.03044, 0.3166, 0.9485, 0.01062, 0.3166, 0.9485, 0.01062, 0.3166, 0.9485, 0.01062, 0.3166, 0.9485, 0.01062, -0.2447, 0.9696, 0.005853, -0.2447, 0.9696, 0.005853, -0.2447, 0.9696, 0.005853, -0.2447, 0.9696, 0.005853, -0.3169, -0.9478, -0.03521, -0.3169, -0.9478, -0.03521, -0.3169, -0.9478, -0.03521, -0.3169, -0.9478, -0.03521, 0.9992, -0.03693, -0.01762, 0.9992, -0.03693, -0.01762, 0.9992, -0.03693, -0.01762, 0.9992, -0.03693, -0.01762, 0.009269, 0.02106, -0.9997, 0.009269, 0.02106, -0.9997, 0.009269, 0.02106, -0.9997, 0.009269, 0.02106, -0.9997, -0.009272, -0.02106, 0.9997, -0.009272, -0.02106, 0.9997, -0.009272, -0.02106, 0.9997, -0.009272, -0.02106, 0.9997, -0.009273, -0.02106, 0.9997, -0.009273, -0.02106, 0.9997, -0.009273, -0.02106, 0.9997, -0.009273, -0.02106, 0.9997, 0.009266, 0.02104, -0.9997, 0.009266, 0.02104, -0.9997, 0.009266, 0.02104, -0.9997, 0.009266, 0.02104, -0.9997, -0.009274, -0.02106, 0.9997, -0.009274, -0.02106, 0.9997, -0.009274, -0.02106, 0.9997, -0.009274, -0.02106, 0.9997, 0.009256, 0.02106, -0.9997, 0.009256, 0.02106, -0.9997, 0.009256, 0.02106, -0.9997, 0.009256, 0.02106, -0.9997, -0.9986, 0.03808, -0.03683, -0.9986, 0.03808, -0.03683, -0.9986, 0.03808, -0.03683, -0.9986, 0.03808, -0.03683, 0.2558, -0.9662, -0.03171, 0.2558, -0.9662, -0.03171, 0.2558, -0.9662, -0.03171, 0.2558, -0.9662, -0.03171, 0.3278, 0.9447, 0.009204, 0.3278, 0.9447, 0.009204, 0.3278, 0.9447, 0.009204, 0.3278, 0.9447, 0.009204, 0.5815, -0.2184, 0.7837, -0.02541, -0.4361, 0.8995, -0.01293, -0.1114, 0.9937, 0.1332, -0.07113, 0.9885, -0.3282, -0.9439, -0.03667, -0.3282, -0.9439, -0.03667, -0.3282, -0.9439, -0.03667, -0.3282, -0.9439, -0.03667, 0.9991, -0.03688, -0.01988, 0.9991, -0.03688, -0.01988, 0.9991, -0.03688, -0.01988, 0.9991, -0.03688, -0.01988, -0.009272, -0.02106, 0.9997, -0.009272, -0.02106, 0.9997, -0.009272, -0.02106, 0.9997, -0.009272, -0.02106, 0.9997, 0.009264, 0.02106, -0.9997, 0.009264, 0.02106, -0.9997, 0.009264, 0.02106, -0.9997, 0.009264, 0.02106, -0.9997, -0.009272, -0.02106, 0.9997, -0.009272, -0.02106, 0.9997, -0.009272, -0.02106, 0.9997, -0.009272, -0.02106, 0.9997, 0.009275, 0.02106, -0.9997, 0.009275, 0.02106, -0.9997, 0.009275, 0.02106, -0.9997, 0.009275, 0.02106, -0.9997, 0.009269, 0.02106, -0.9997, 0.009269, 0.02106, -0.9997, 0.009269, 0.02106, -0.9997, 0.009269, 0.02106, -0.9997, -0.009271, -0.02106, 0.9997, -0.009271, -0.02106, 0.9997, -0.009271, -0.02106, 0.9997, -0.009271, -0.02106, 0.9997])] * 3)])

# ---- objects
ob_cylinder = bpy.data.objects.new('Cylinder', me_cylinder_001)

# ---- transforms, parenting, visibility, modifiers, constraints
ob_cylinder.location = (0.0, 0.0, 0.0)
ob_cylinder.lineart.crease_threshold = 0.0

# ---- collection membership
col_collection.objects.link(ob_cylinder)

# ---- scene / render settings (as saved in the file)
scene.frame_start = 1; scene.frame_end = 250; scene.frame_set(0)
scene.render.engine = 'BLENDER_EEVEE_NEXT'
scene.cycles.use_denoising = False
scene.cycles.samples = 128
scene.cycles.sampling_pattern = 'TABULATED_SOBOL'
scene.cycles.use_adaptive_sampling = False
scene.cycles.use_light_tree = False
scene.eevee.taa_render_samples = 41
scene.eevee.use_gtao = True
scene.view_settings.view_transform = 'Filmic'
bpy.context.view_layer.update()

# ---- added for rendering (the .blend has no active camera and no usable light): camera, sun
cam_auto = bpy.data.cameras.new('AutoCamera')
cam_auto.lens = 50.0
cam_auto.sensor_width = 36.0
cam_auto.clip_end = 1000.0
ob_auto_camera = bpy.data.objects.new('AutoCamera', cam_auto)
scene.collection.objects.link(ob_auto_camera)
ob_auto_camera.location = (18.015, -21.5914, 18.6236)
ob_auto_camera.rotation_euler = (1.09748, -7.21219e-08, 0.694738)
scene.camera = ob_auto_camera
light_auto_sun = bpy.data.lights.new('AutoSun', 'SUN')
light_auto_sun.energy = 3.0
light_auto_sun.angle = 0.0523599
ob_auto_sun = bpy.data.objects.new('AutoSun', light_auto_sun)
scene.collection.objects.link(ob_auto_sun)
ob_auto_sun.rotation_euler = (0.872665, 0.174533, 0.523599)
bpy.context.view_layer.update()
